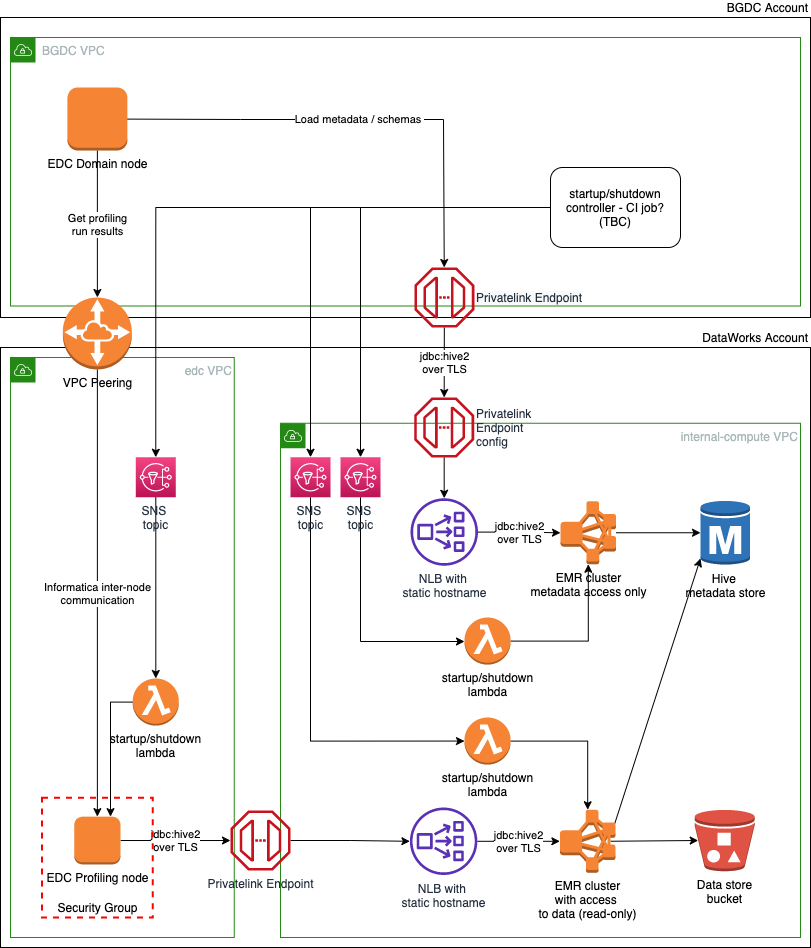

The diagram above was exported from draw.io. Its source (the exported page's mxGraphModel, read from the mxfile embedded in the PNG):
<mxGraphModel dx="1907" dy="1870" grid="1" gridSize="10" guides="1" tooltips="1" connect="1" arrows="1" fold="1" page="1" pageScale="1" pageWidth="827" pageHeight="1169" math="0" shadow="0">
  <root>
    <mxCell id="0" />
    <mxCell id="1" parent="0" />
    <mxCell id="y0Ae7sG-MIwEjxE5RGvv-8" value="&lt;blockquote style=&quot;margin: 0 0 0 40px ; border: none ; padding: 0px&quot;&gt;DataWorks Account&lt;/blockquote&gt;" style="rounded=0;whiteSpace=wrap;html=1;labelPosition=center;verticalLabelPosition=top;align=right;verticalAlign=bottom;" vertex="1" parent="1">
      <mxGeometry x="-50" y="230" width="810" height="600" as="geometry" />
    </mxCell>
    <mxCell id="y0Ae7sG-MIwEjxE5RGvv-5" value="&lt;blockquote style=&quot;margin: 0 0 0 40px ; border: none ; padding: 0px&quot;&gt;BGDC Account&lt;/blockquote&gt;" style="rounded=0;whiteSpace=wrap;html=1;labelPosition=center;verticalLabelPosition=top;align=right;verticalAlign=bottom;" vertex="1" parent="1">
      <mxGeometry x="-50" y="-100" width="810" height="300" as="geometry" />
    </mxCell>
    <mxCell id="y0Ae7sG-MIwEjxE5RGvv-1" value="edc VPC" style="points=[[0,0],[0.25,0],[0.5,0],[0.75,0],[1,0],[1,0.25],[1,0.5],[1,0.75],[1,1],[0.75,1],[0.5,1],[0.25,1],[0,1],[0,0.75],[0,0.5],[0,0.25]];outlineConnect=0;gradientColor=none;html=1;whiteSpace=wrap;fontSize=12;fontStyle=0;shape=mxgraph.aws4.group;grIcon=mxgraph.aws4.group_vpc;strokeColor=#248814;fillColor=none;verticalAlign=top;align=right;spacingLeft=30;fontColor=#AAB7B8;dashed=0;" vertex="1" parent="1">
      <mxGeometry x="-40" y="240" width="223.75" height="580" as="geometry" />
    </mxCell>
    <mxCell id="_9g-2YjPZGckrKF9CgtP-1" value="internal-compute VPC" style="points=[[0,0],[0.25,0],[0.5,0],[0.75,0],[1,0],[1,0.25],[1,0.5],[1,0.75],[1,1],[0.75,1],[0.5,1],[0.25,1],[0,1],[0,0.75],[0,0.5],[0,0.25]];outlineConnect=0;gradientColor=none;html=1;whiteSpace=wrap;fontSize=12;fontStyle=0;shape=mxgraph.aws4.group;grIcon=mxgraph.aws4.group_vpc;strokeColor=#248814;fillColor=none;verticalAlign=top;align=right;spacingLeft=30;fontColor=#AAB7B8;dashed=0;" parent="1" vertex="1">
      <mxGeometry x="230" y="305.75" width="520" height="514.25" as="geometry" />
    </mxCell>
    <mxCell id="_9g-2YjPZGckrKF9CgtP-2" value="BGDC VPC" style="points=[[0,0],[0.25,0],[0.5,0],[0.75,0],[1,0],[1,0.25],[1,0.5],[1,0.75],[1,1],[0.75,1],[0.5,1],[0.25,1],[0,1],[0,0.75],[0,0.5],[0,0.25]];outlineConnect=0;gradientColor=none;html=1;whiteSpace=wrap;fontSize=12;fontStyle=0;shape=mxgraph.aws4.group;grIcon=mxgraph.aws4.group_vpc;strokeColor=#248814;fillColor=none;verticalAlign=top;align=left;spacingLeft=30;fontColor=#AAB7B8;dashed=0;" parent="1" vertex="1">
      <mxGeometry x="-40" y="-80" width="790" height="268.5" as="geometry" />
    </mxCell>
    <mxCell id="_9g-2YjPZGckrKF9CgtP-3" value="jdbc:hive2&lt;br&gt;over TLS" style="edgeStyle=orthogonalEdgeStyle;rounded=0;orthogonalLoop=1;jettySize=auto;html=1;" parent="1" source="_9g-2YjPZGckrKF9CgtP-4" target="_9g-2YjPZGckrKF9CgtP-20" edge="1">
      <mxGeometry relative="1" as="geometry" />
    </mxCell>
    <mxCell id="_9g-2YjPZGckrKF9CgtP-4" value="NLB with &lt;br&gt;static hostname" style="outlineConnect=0;fontColor=#232F3E;gradientColor=none;fillColor=#5A30B5;strokeColor=none;dashed=0;verticalLabelPosition=bottom;verticalAlign=top;align=center;html=1;fontSize=12;fontStyle=0;aspect=fixed;pointerEvents=1;shape=mxgraph.aws4.network_load_balancer;" parent="1" vertex="1">
      <mxGeometry x="360" y="380.75" width="67.5" height="67.5" as="geometry" />
    </mxCell>
    <mxCell id="_9g-2YjPZGckrKF9CgtP-5" value="Data store&lt;br&gt;bucket" style="outlineConnect=0;dashed=0;verticalLabelPosition=bottom;verticalAlign=top;align=center;html=1;shape=mxgraph.aws3.bucket_with_objects;fillColor=#E05243;gradientColor=none;" parent="1" vertex="1">
      <mxGeometry x="644.13" y="692.25" width="60" height="61.5" as="geometry" />
    </mxCell>
    <mxCell id="_9g-2YjPZGckrKF9CgtP-6" value="Hive &lt;br&gt;metadata store" style="outlineConnect=0;dashed=0;verticalLabelPosition=bottom;verticalAlign=top;align=center;html=1;shape=mxgraph.aws3.rds_db_instance;fillColor=#2E73B8;gradientColor=none;" parent="1" vertex="1">
      <mxGeometry x="650" y="382.25" width="49.5" height="66" as="geometry" />
    </mxCell>
    <mxCell id="_9g-2YjPZGckrKF9CgtP-7" value="Get profiling&lt;br&gt;run results" style="edgeStyle=none;rounded=0;orthogonalLoop=1;jettySize=auto;html=1;entryX=0.5;entryY=0;entryDx=0;entryDy=0;entryPerimeter=0;" parent="1" source="_9g-2YjPZGckrKF9CgtP-9" target="y0Ae7sG-MIwEjxE5RGvv-4" edge="1">
      <mxGeometry relative="1" as="geometry">
        <mxPoint x="28.792016806722586" y="150" as="targetPoint" />
      </mxGeometry>
    </mxCell>
    <mxCell id="_9g-2YjPZGckrKF9CgtP-8" value="Load metadata / schemas&amp;nbsp;" style="edgeStyle=none;rounded=0;orthogonalLoop=1;jettySize=auto;html=1;" parent="1" source="_9g-2YjPZGckrKF9CgtP-9" target="_9g-2YjPZGckrKF9CgtP-14" edge="1">
      <mxGeometry relative="1" as="geometry">
        <Array as="points">
          <mxPoint x="190" y="2" />
          <mxPoint x="393" y="2" />
        </Array>
      </mxGeometry>
    </mxCell>
    <mxCell id="_9g-2YjPZGckrKF9CgtP-9" value="EDC Domain node" style="outlineConnect=0;dashed=0;verticalLabelPosition=bottom;verticalAlign=top;align=center;html=1;shape=mxgraph.aws3.instance;fillColor=#F58534;gradientColor=none;" parent="1" vertex="1">
      <mxGeometry x="16.880000000000003" y="-30" width="60" height="63" as="geometry" />
    </mxCell>
    <mxCell id="_9g-2YjPZGckrKF9CgtP-10" style="edgeStyle=none;rounded=0;orthogonalLoop=1;jettySize=auto;html=1;entryX=0.06;entryY=0.5;entryDx=0;entryDy=0;entryPerimeter=0;exitX=0.915;exitY=0.5;exitDx=0;exitDy=0;exitPerimeter=0;" parent="1" source="_9g-2YjPZGckrKF9CgtP-12" target="_9g-2YjPZGckrKF9CgtP-5" edge="1">
      <mxGeometry relative="1" as="geometry" />
    </mxCell>
    <mxCell id="_9g-2YjPZGckrKF9CgtP-11" style="edgeStyle=none;rounded=0;orthogonalLoop=1;jettySize=auto;html=1;entryX=0;entryY=0.89;entryDx=0;entryDy=0;entryPerimeter=0;exitX=0.99;exitY=0.215;exitDx=0;exitDy=0;exitPerimeter=0;" parent="1" source="_9g-2YjPZGckrKF9CgtP-12" target="_9g-2YjPZGckrKF9CgtP-6" edge="1">
      <mxGeometry relative="1" as="geometry" />
    </mxCell>
    <mxCell id="_9g-2YjPZGckrKF9CgtP-12" value="EMR cluster&lt;br&gt;with access&amp;nbsp;&lt;br&gt;to data (read-only)" style="outlineConnect=0;dashed=0;verticalLabelPosition=bottom;verticalAlign=top;align=center;html=1;shape=mxgraph.aws3.emr_cluster;fillColor=#F58534;gradientColor=none;" parent="1" vertex="1">
      <mxGeometry x="509.38" y="692.25" width="55.5" height="63" as="geometry" />
    </mxCell>
    <mxCell id="_9g-2YjPZGckrKF9CgtP-13" value="jdbc:hive2&lt;br&gt;over TLS" style="edgeStyle=none;rounded=0;orthogonalLoop=1;jettySize=auto;html=1;" parent="1" source="_9g-2YjPZGckrKF9CgtP-14" target="_9g-2YjPZGckrKF9CgtP-16" edge="1">
      <mxGeometry relative="1" as="geometry" />
    </mxCell>
    <mxCell id="_9g-2YjPZGckrKF9CgtP-14" value="&lt;meta charset=&quot;utf-8&quot;&gt;&lt;span style=&quot;color: rgb(35, 47, 62); font-family: helvetica; font-size: 12px; font-style: normal; font-weight: 400; letter-spacing: normal; text-align: left; text-indent: 0px; text-transform: none; word-spacing: 0px; background-color: rgb(248, 249, 250); display: inline; float: none;&quot;&gt;Privatelink Endpoint&lt;/span&gt;" style="outlineConnect=0;fontColor=#232F3E;gradientColor=none;fillColor=#C7131F;strokeColor=none;dashed=0;verticalLabelPosition=middle;verticalAlign=middle;align=left;html=1;fontSize=12;fontStyle=0;aspect=fixed;shape=mxgraph.aws4.endpoint;labelPosition=right;" parent="1" vertex="1">
      <mxGeometry x="363.88" y="150" width="60" height="60" as="geometry" />
    </mxCell>
    <mxCell id="_9g-2YjPZGckrKF9CgtP-15" value="" style="edgeStyle=none;rounded=0;orthogonalLoop=1;jettySize=auto;html=1;" parent="1" source="_9g-2YjPZGckrKF9CgtP-16" target="_9g-2YjPZGckrKF9CgtP-4" edge="1">
      <mxGeometry relative="1" as="geometry" />
    </mxCell>
    <mxCell id="_9g-2YjPZGckrKF9CgtP-16" value="Privatelink &lt;br&gt;Endpoint &lt;br&gt;config" style="outlineConnect=0;fontColor=#232F3E;gradientColor=none;fillColor=#C7131F;strokeColor=none;dashed=0;verticalLabelPosition=middle;verticalAlign=middle;align=left;html=1;fontSize=12;fontStyle=0;aspect=fixed;shape=mxgraph.aws4.endpoint;labelPosition=right;" parent="1" vertex="1">
      <mxGeometry x="363.63" y="280" width="60" height="60" as="geometry" />
    </mxCell>
    <mxCell id="_9g-2YjPZGckrKF9CgtP-17" value="jdbc:hive2&lt;br&gt;over TLS" style="edgeStyle=orthogonalEdgeStyle;rounded=0;orthogonalLoop=1;jettySize=auto;html=1;" parent="1" source="_9g-2YjPZGckrKF9CgtP-18" target="y0Ae7sG-MIwEjxE5RGvv-2" edge="1">
      <mxGeometry relative="1" as="geometry">
        <mxPoint x="163.75" y="723.8000000000002" as="targetPoint" />
      </mxGeometry>
    </mxCell>
    <mxCell id="_9g-2YjPZGckrKF9CgtP-18" value="EDC Profiling node" style="outlineConnect=0;dashed=0;verticalLabelPosition=bottom;verticalAlign=top;align=center;html=1;shape=mxgraph.aws3.instance;fillColor=#F58534;gradientColor=none;" parent="1" vertex="1">
      <mxGeometry x="23.75" y="699.13" width="46.25" height="47.75" as="geometry" />
    </mxCell>
    <mxCell id="_9g-2YjPZGckrKF9CgtP-19" value="" style="edgeStyle=orthogonalEdgeStyle;rounded=0;orthogonalLoop=1;jettySize=auto;html=1;" parent="1" source="_9g-2YjPZGckrKF9CgtP-20" target="_9g-2YjPZGckrKF9CgtP-6" edge="1">
      <mxGeometry relative="1" as="geometry" />
    </mxCell>
    <mxCell id="_9g-2YjPZGckrKF9CgtP-20" value="EMR cluster&lt;br&gt;metadata access only" style="outlineConnect=0;dashed=0;verticalLabelPosition=bottom;verticalAlign=top;align=center;html=1;shape=mxgraph.aws3.emr_cluster;fillColor=#F58534;gradientColor=none;" parent="1" vertex="1">
      <mxGeometry x="510" y="383.75" width="55.5" height="63" as="geometry" />
    </mxCell>
    <mxCell id="_9g-2YjPZGckrKF9CgtP-21" value="jdbc:hive2&lt;br&gt;over TLS" style="edgeStyle=orthogonalEdgeStyle;rounded=0;orthogonalLoop=1;jettySize=auto;html=1;" parent="1" source="_9g-2YjPZGckrKF9CgtP-22" target="_9g-2YjPZGckrKF9CgtP-12" edge="1">
      <mxGeometry relative="1" as="geometry" />
    </mxCell>
    <mxCell id="_9g-2YjPZGckrKF9CgtP-22" value="NLB with&amp;nbsp;&lt;br&gt;static hostname" style="outlineConnect=0;fontColor=#232F3E;gradientColor=none;fillColor=#5A30B5;strokeColor=none;dashed=0;verticalLabelPosition=bottom;verticalAlign=top;align=center;html=1;fontSize=12;fontStyle=0;aspect=fixed;pointerEvents=1;shape=mxgraph.aws4.network_load_balancer;" parent="1" vertex="1">
      <mxGeometry x="359.38" y="690" width="67.5" height="67.5" as="geometry" />
    </mxCell>
    <mxCell id="_9g-2YjPZGckrKF9CgtP-25" value="Informatica inter-node&lt;br&gt;communication" style="edgeStyle=none;rounded=0;orthogonalLoop=1;jettySize=auto;html=1;exitX=0.5;exitY=1;exitDx=0;exitDy=0;exitPerimeter=0;" parent="1" source="y0Ae7sG-MIwEjxE5RGvv-4" target="_9g-2YjPZGckrKF9CgtP-18" edge="1">
      <mxGeometry relative="1" as="geometry">
        <mxPoint x="-12.156811594202964" y="339.75" as="sourcePoint" />
        <mxPoint x="-12.374801271860179" y="690" as="targetPoint" />
      </mxGeometry>
    </mxCell>
    <mxCell id="_9g-2YjPZGckrKF9CgtP-30" style="edgeStyle=orthogonalEdgeStyle;rounded=0;orthogonalLoop=1;jettySize=auto;html=1;" parent="1" source="_9g-2YjPZGckrKF9CgtP-29" target="_9g-2YjPZGckrKF9CgtP-20" edge="1">
      <mxGeometry relative="1" as="geometry" />
    </mxCell>
    <mxCell id="_9g-2YjPZGckrKF9CgtP-29" value="startup/shutdown&lt;br&gt;lambda" style="outlineConnect=0;dashed=0;verticalLabelPosition=bottom;verticalAlign=top;align=center;html=1;shape=mxgraph.aws3.lambda_function;fillColor=#F58534;gradientColor=none;" parent="1" vertex="1">
      <mxGeometry x="414" y="500" width="46.12" height="47.12" as="geometry" />
    </mxCell>
    <mxCell id="_9g-2YjPZGckrKF9CgtP-32" style="edgeStyle=orthogonalEdgeStyle;rounded=0;orthogonalLoop=1;jettySize=auto;html=1;" parent="1" source="_9g-2YjPZGckrKF9CgtP-31" target="_9g-2YjPZGckrKF9CgtP-12" edge="1">
      <mxGeometry relative="1" as="geometry" />
    </mxCell>
    <mxCell id="_9g-2YjPZGckrKF9CgtP-31" value="startup/shutdown&lt;br&gt;lambda" style="outlineConnect=0;dashed=0;verticalLabelPosition=bottom;verticalAlign=top;align=center;html=1;shape=mxgraph.aws3.lambda_function;fillColor=#F58534;gradientColor=none;" parent="1" vertex="1">
      <mxGeometry x="414" y="600" width="46.12" height="47.12" as="geometry" />
    </mxCell>
    <mxCell id="_9g-2YjPZGckrKF9CgtP-34" value="" style="edgeStyle=orthogonalEdgeStyle;rounded=0;orthogonalLoop=1;jettySize=auto;html=1;" parent="1" source="_9g-2YjPZGckrKF9CgtP-33" target="_9g-2YjPZGckrKF9CgtP-18" edge="1">
      <mxGeometry relative="1" as="geometry">
        <Array as="points">
          <mxPoint x="60" y="585" />
        </Array>
      </mxGeometry>
    </mxCell>
    <mxCell id="_9g-2YjPZGckrKF9CgtP-33" value="startup/shutdown&lt;br&gt;lambda" style="outlineConnect=0;dashed=0;verticalLabelPosition=bottom;verticalAlign=top;align=center;html=1;shape=mxgraph.aws3.lambda_function;fillColor=#F58534;gradientColor=none;" parent="1" vertex="1">
      <mxGeometry x="82.22" y="561" width="46.12" height="47.12" as="geometry" />
    </mxCell>
    <mxCell id="_9g-2YjPZGckrKF9CgtP-39" style="edgeStyle=orthogonalEdgeStyle;rounded=0;orthogonalLoop=1;jettySize=auto;html=1;" parent="1" source="_9g-2YjPZGckrKF9CgtP-36" target="_9g-2YjPZGckrKF9CgtP-33" edge="1">
      <mxGeometry relative="1" as="geometry" />
    </mxCell>
    <mxCell id="_9g-2YjPZGckrKF9CgtP-36" value="SNS &lt;br&gt;topic" style="points=[[0,0,0],[0.25,0,0],[0.5,0,0],[0.75,0,0],[1,0,0],[0,1,0],[0.25,1,0],[0.5,1,0],[0.75,1,0],[1,1,0],[0,0.25,0],[0,0.5,0],[0,0.75,0],[1,0.25,0],[1,0.5,0],[1,0.75,0]];outlineConnect=0;fontColor=#232F3E;gradientColor=#F34482;gradientDirection=north;fillColor=#BC1356;strokeColor=#ffffff;dashed=0;verticalLabelPosition=bottom;verticalAlign=top;align=center;html=1;fontSize=12;fontStyle=0;aspect=fixed;shape=mxgraph.aws4.resourceIcon;resIcon=mxgraph.aws4.sns;" parent="1" vertex="1">
      <mxGeometry x="85.28" y="339.75" width="40" height="40" as="geometry" />
    </mxCell>
    <mxCell id="_9g-2YjPZGckrKF9CgtP-40" style="edgeStyle=orthogonalEdgeStyle;rounded=0;orthogonalLoop=1;jettySize=auto;html=1;entryX=0;entryY=0.5;entryDx=0;entryDy=0;entryPerimeter=0;exitX=0.5;exitY=1;exitDx=0;exitDy=0;exitPerimeter=0;" parent="1" source="_9g-2YjPZGckrKF9CgtP-37" target="_9g-2YjPZGckrKF9CgtP-31" edge="1">
      <mxGeometry relative="1" as="geometry">
        <Array as="points">
          <mxPoint x="260" y="624" />
        </Array>
      </mxGeometry>
    </mxCell>
    <mxCell id="_9g-2YjPZGckrKF9CgtP-37" value="SNS &lt;br&gt;topic" style="points=[[0,0,0],[0.25,0,0],[0.5,0,0],[0.75,0,0],[1,0,0],[0,1,0],[0.25,1,0],[0.5,1,0],[0.75,1,0],[1,1,0],[0,0.25,0],[0,0.5,0],[0,0.75,0],[1,0.25,0],[1,0.5,0],[1,0.75,0]];outlineConnect=0;fontColor=#232F3E;gradientColor=#F34482;gradientDirection=north;fillColor=#BC1356;strokeColor=#ffffff;dashed=0;verticalLabelPosition=bottom;verticalAlign=top;align=center;html=1;fontSize=12;fontStyle=0;aspect=fixed;shape=mxgraph.aws4.resourceIcon;resIcon=mxgraph.aws4.sns;" parent="1" vertex="1">
      <mxGeometry x="240" y="339.75" width="40" height="40" as="geometry" />
    </mxCell>
    <mxCell id="_9g-2YjPZGckrKF9CgtP-41" style="edgeStyle=orthogonalEdgeStyle;rounded=0;orthogonalLoop=1;jettySize=auto;html=1;exitX=0.5;exitY=1;exitDx=0;exitDy=0;exitPerimeter=0;" parent="1" source="_9g-2YjPZGckrKF9CgtP-38" target="_9g-2YjPZGckrKF9CgtP-29" edge="1">
      <mxGeometry relative="1" as="geometry">
        <Array as="points">
          <mxPoint x="310" y="524" />
        </Array>
      </mxGeometry>
    </mxCell>
    <mxCell id="_9g-2YjPZGckrKF9CgtP-38" value="SNS &lt;br&gt;topic" style="points=[[0,0,0],[0.25,0,0],[0.5,0,0],[0.75,0,0],[1,0,0],[0,1,0],[0.25,1,0],[0.5,1,0],[0.75,1,0],[1,1,0],[0,0.25,0],[0,0.5,0],[0,0.75,0],[1,0.25,0],[1,0.5,0],[1,0.75,0]];outlineConnect=0;fontColor=#232F3E;gradientColor=#F34482;gradientDirection=north;fillColor=#BC1356;strokeColor=#ffffff;dashed=0;verticalLabelPosition=bottom;verticalAlign=top;align=center;html=1;fontSize=12;fontStyle=0;aspect=fixed;shape=mxgraph.aws4.resourceIcon;resIcon=mxgraph.aws4.sns;" parent="1" vertex="1">
      <mxGeometry x="290" y="339.75" width="40" height="40" as="geometry" />
    </mxCell>
    <mxCell id="_9g-2YjPZGckrKF9CgtP-44" style="edgeStyle=orthogonalEdgeStyle;rounded=0;orthogonalLoop=1;jettySize=auto;html=1;entryX=0.5;entryY=0;entryDx=0;entryDy=0;entryPerimeter=0;" parent="1" source="_9g-2YjPZGckrKF9CgtP-43" target="_9g-2YjPZGckrKF9CgtP-36" edge="1">
      <mxGeometry relative="1" as="geometry" />
    </mxCell>
    <mxCell id="_9g-2YjPZGckrKF9CgtP-45" style="edgeStyle=orthogonalEdgeStyle;rounded=0;orthogonalLoop=1;jettySize=auto;html=1;" parent="1" source="_9g-2YjPZGckrKF9CgtP-43" target="_9g-2YjPZGckrKF9CgtP-37" edge="1">
      <mxGeometry relative="1" as="geometry" />
    </mxCell>
    <mxCell id="_9g-2YjPZGckrKF9CgtP-46" style="edgeStyle=orthogonalEdgeStyle;rounded=0;orthogonalLoop=1;jettySize=auto;html=1;entryX=0.5;entryY=0;entryDx=0;entryDy=0;entryPerimeter=0;" parent="1" source="_9g-2YjPZGckrKF9CgtP-43" target="_9g-2YjPZGckrKF9CgtP-38" edge="1">
      <mxGeometry relative="1" as="geometry" />
    </mxCell>
    <mxCell id="_9g-2YjPZGckrKF9CgtP-43" value="startup/shutdown controller - CI job?&lt;br&gt;(TBC)" style="rounded=1;whiteSpace=wrap;html=1;" parent="1" vertex="1">
      <mxGeometry x="500" y="50" width="130" height="80" as="geometry" />
    </mxCell>
    <mxCell id="y0Ae7sG-MIwEjxE5RGvv-3" value="" style="edgeStyle=orthogonalEdgeStyle;rounded=0;orthogonalLoop=1;jettySize=auto;html=1;" edge="1" parent="1" source="y0Ae7sG-MIwEjxE5RGvv-2" target="_9g-2YjPZGckrKF9CgtP-22">
      <mxGeometry relative="1" as="geometry" />
    </mxCell>
    <mxCell id="y0Ae7sG-MIwEjxE5RGvv-2" value="&lt;span style=&quot;text-align: left&quot;&gt;Privatelink Endpoint&lt;/span&gt;" style="outlineConnect=0;fontColor=#232F3E;gradientColor=none;fillColor=#C7131F;strokeColor=none;dashed=0;verticalLabelPosition=bottom;verticalAlign=top;align=center;html=1;fontSize=12;fontStyle=0;aspect=fixed;shape=mxgraph.aws4.endpoint;labelPosition=center;" vertex="1" parent="1">
      <mxGeometry x="180" y="693" width="60" height="60" as="geometry" />
    </mxCell>
    <mxCell id="y0Ae7sG-MIwEjxE5RGvv-4" value="VPC Peering" style="outlineConnect=0;dashed=0;verticalLabelPosition=bottom;verticalAlign=top;align=center;html=1;shape=mxgraph.aws3.vpc_peering;fillColor=#F58534;gradientColor=none;" vertex="1" parent="1">
      <mxGeometry x="12.380000000000003" y="180" width="69" height="72" as="geometry" />
    </mxCell>
    <mxCell id="y0Ae7sG-MIwEjxE5RGvv-9" value="Security Group" style="fontStyle=0;verticalAlign=bottom;align=center;spacingTop=-2;fillColor=none;rounded=0;whiteSpace=wrap;html=1;strokeColor=#FF0000;strokeWidth=2;dashed=1;container=1;collapsible=0;expand=0;recursiveResize=0;" vertex="1" parent="1">
      <mxGeometry x="-8.44" y="680.25" width="110.62" height="119.75" as="geometry" />
    </mxCell>
  </root>
</mxGraphModel>